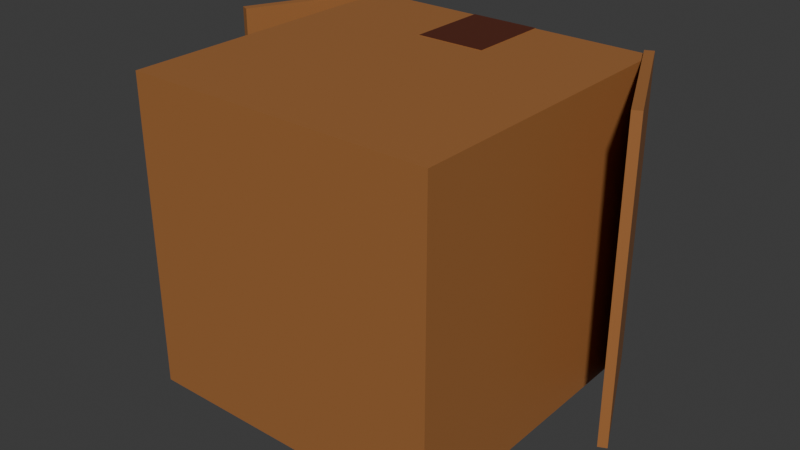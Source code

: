 # Source: CardBoardBox.blend  (saved by Blender 4.3.34; exported with 4.5.12 LTS)
import bpy
from mathutils import Matrix  # noqa: F401  (used for matrix-valued properties, if any)

bpy.ops.wm.read_factory_settings(use_empty=True)
scene = bpy.context.scene
scene.name = 'Scene'

# ---- collections
col_collection = bpy.data.collections.new('Collection'); scene.collection.children.link(col_collection)

# ---- materials (node trees are filled in below, after node groups)
mat_open_cardboard_box_material = bpy.data.materials.new('Open Cardboard Box Material')
mat_open_cardboard_box_material.alpha_threshold = 0.0
mat_open_cardboard_box_material.roughness = 0.5
mat_open_cardboard_box_material.line_color = (0.0, 0.0, 0.0, 1.0)
mat_open_cardboard_box_tape_material = bpy.data.materials.new('Open Cardboard Box Tape Material')
mat_open_cardboard_box_tape_material.alpha_threshold = 0.0
mat_open_cardboard_box_tape_material.roughness = 0.5
mat_open_cardboard_box_tape_material.line_color = (0.0, 0.0, 0.0, 1.0)

# ---- material node trees
mat_open_cardboard_box_material.use_nodes = True; mat_open_cardboard_box_material.node_tree.nodes.clear()
_N = mat_open_cardboard_box_material.node_tree.nodes; _L = mat_open_cardboard_box_material.node_tree.links
n0 = _N.new('ShaderNodeOutputMaterial'); n0.name = 'Material Output'; n0.location = (300, 300)
n1 = _N.new('ShaderNodeBsdfPrincipled'); n1.name = 'Principled BSDF'; n1.location = (10, 300)
n1.inputs[0].default_value = (0.3589, 0.1457, 0.04485, 1.0)
n1.inputs[3].default_value = 1.45
_L.new(n1.outputs[0], n0.inputs[0])
n0.is_active_output = True
mat_open_cardboard_box_tape_material.use_nodes = True; mat_open_cardboard_box_tape_material.node_tree.nodes.clear()
_N = mat_open_cardboard_box_tape_material.node_tree.nodes; _L = mat_open_cardboard_box_tape_material.node_tree.links
n0 = _N.new('ShaderNodeOutputMaterial'); n0.name = 'Material Output'; n0.location = (300, 300)
n1 = _N.new('ShaderNodeBsdfPrincipled'); n1.name = 'Principled BSDF'; n1.location = (10, 300)
n1.inputs[0].default_value = (0.09559, 0.02158, 0.01013, 1.0)
n1.inputs[3].default_value = 1.45
_L.new(n1.outputs[0], n0.inputs[0])
n0.is_active_output = True

# ---- world
world_world = bpy.data.worlds.new('World'); scene.world = world_world
world_world.use_nodes = True; world_world.node_tree.nodes.clear()
_N = world_world.node_tree.nodes; _L = world_world.node_tree.links
n0 = _N.new('ShaderNodeOutputWorld'); n0.name = 'World Output'; n0.location = (300, 300)
n1 = _N.new('ShaderNodeBackground'); n1.name = 'Background'; n1.location = (10, 300)
n1.inputs[0].default_value = (0.05088, 0.05088, 0.05088, 1.0)
_L.new(n1.outputs[0], n0.inputs[0])
n0.is_active_output = True
world_world.color = (0.05088, 0.05088, 0.05088)
world_world.sun_shadow_jitter_overblur = 0.0

# ---- meshes
me_cube_002 = bpy.data.meshes.new('Cube.002')
me_cube_002.from_pydata([(-0.045, 0.0997, -0.1995), (-0.045, 0.2095, -0.1995), (-0.045, 0.0997, -0.2004), (-0.045, 0.2095, -0.2004), (0.045, 0.0997, -0.1995), (0.045, 0.2095, -0.1995), (0.045, 0.0997, -0.2004), (0.045, 0.2095, -0.2004), (-0.045, 0.0997, 0.1995), (-0.045, 0.2095, 0.1995), (-0.045, 0.0997, 0.2004), (-0.045, 0.2095, 0.2004), (0.045, 0.0997, 0.1995), (0.045, 0.2095, 0.1995), (0.045, 0.0997, 0.2004), (0.045, 0.2095, 0.2004), (-0.2702, 0.03592, -0.204), (-0.281, 0.04099, -0.204), (-0.2702, 0.03592, 0.204), (-0.281, 0.04099, 0.204), (-0.1899, 0.2081, -0.204), (-0.2007, 0.2132, -0.204), (-0.1899, 0.2081, 0.204), (-0.2007, 0.2132, 0.204), (0.2702, 0.03592, -0.204), (0.281, 0.04099, -0.204), (0.2702, 0.03592, 0.204), (0.281, 0.04099, 0.204), (0.1899, 0.2081, -0.204), (0.2007, 0.2132, -0.204), (0.1899, 0.2081, 0.204), (0.2007, 0.2132, 0.204), (0.2, 0.2087, -0.2), (0.2, -0.1913, -0.2), (0.19, -0.1609, -0.19), (0.2, 0.2087, 0.2), (0.2, -0.1913, 0.2), (0.19, -0.1609, 0.19), (-0.2, 0.2087, -0.2), (-0.2, -0.1913, -0.2), (-0.19, -0.1609, -0.19), (-0.2, 0.2087, 0.2), (-0.2, -0.1913, 0.2), (-0.19, -0.1609, 0.19), (-0.19, 0.2087, 0.19), (0.19, 0.2087, -0.19), (-0.19, 0.2087, -0.19), (0.19, 0.2087, 0.19)], [], [(0, 1, 3, 2), (2, 3, 7, 6), (6, 7, 5, 4), (4, 5, 1, 0), (2, 6, 4, 0), (7, 3, 1, 5), (8, 10, 11, 9), (10, 14, 15, 11), (14, 12, 13, 15), (12, 8, 9, 13), (10, 8, 12, 14), (15, 13, 9, 11), (16, 20, 22, 18), (19, 18, 22, 23), (23, 22, 20, 21), (21, 17, 19, 23), (17, 16, 18, 19), (21, 20, 16, 17), (24, 26, 30, 28), (27, 31, 30, 26), (31, 29, 28, 30), (29, 31, 27, 25), (25, 27, 26, 24), (29, 25, 24, 28), (38, 41, 35, 47, 44, 46), (35, 32, 38, 46, 45, 47), (36, 35, 41, 42), (42, 41, 38, 39), (39, 33, 36, 42), (33, 32, 35, 36), (39, 38, 32, 33), (37, 43, 44, 47), (44, 43, 40, 46), (40, 43, 37, 34), (34, 37, 47, 45), (46, 40, 34, 45)])
me_cube_002.polygons.foreach_set('material_index', [1, 2, 1, 1, 1, 1, 1, 2, 1, 1, 1, 1, 1, 1, 1, 1, 1, 1, 1, 1, 1, 1, 1, 1, 1, 1, 1, 1, 1, 1, 1, 1, 1, 1, 1, 1])
_uv = me_cube_002.uv_layers.new(name='UVMap')
_uv.uv.foreach_set('vector', [0.375, 0.0, 0.625, 0.0, 0.625, 0.25, 0.375, 0.25, 0.375, 0.25, 0.625, 0.25, 0.625, 0.5, 0.375, 0.5, 0.375, 0.5, 0.625, 0.5, 0.625, 0.75, 0.375, 0.75, 0.375, 0.75, 0.625, 0.75, 0.625, 1.0, 0.375, 1.0, 0.125, 0.5, 0.375, 0.5, 0.375, 0.75, 0.125, 0.75, 0.625, 0.5, 0.875, 0.5, 0.875, 0.75, 0.625, 0.75, 0.375, 0.0, 0.375, 0.25, 0.625, 0.25, 0.625, 0.0, 0.375, 0.25, 0.375, 0.5, 0.625, 0.5, 0.625, 0.25, 0.375, 0.5, 0.375, 0.75, 0.625, 0.75, 0.625, 0.5, 0.375, 0.75, 0.375, 1.0, 0.625, 1.0, 0.625, 0.75, 0.125, 0.5, 0.125, 0.75, 0.375, 0.75, 0.375, 0.5, 0.625, 0.5, 0.625, 0.75, 0.875, 0.75, 0.875, 0.5, 0.625, 0.5, 0.875, 0.5, 0.875, 0.75, 0.625, 0.75, 0.375, 0.75, 0.625, 0.75, 0.625, 1.0, 0.375, 1.0, 0.375, 0.0, 0.625, 0.0, 0.625, 0.25, 0.375, 0.25, 0.125, 0.5, 0.375, 0.5, 0.375, 0.75, 0.125, 0.75, 0.375, 0.5, 0.625, 0.5, 0.625, 0.75, 0.375, 0.75, 0.375, 0.25, 0.625, 0.25, 0.625, 0.5, 0.375, 0.5, 0.625, 0.5, 0.625, 0.75, 0.875, 0.75, 0.875, 0.5, 0.375, 0.75, 0.375, 1.0, 0.625, 1.0, 0.625, 0.75, 0.375, 0.0, 0.375, 0.25, 0.625, 0.25, 0.625, 0.0, 0.125, 0.5, 0.125, 0.75, 0.375, 0.75, 0.375, 0.5, 0.375, 0.5, 0.375, 0.75, 0.625, 0.75, 0.625, 0.5, 0.375, 0.25, 0.375, 0.5, 0.625, 0.5, 0.625, 0.25, 0.875, 0.5, 0.875, 0.75, 0.625, 0.75, 0.6312, 0.7437, 0.8688, 0.7437, 0.8688, 0.5063, 0.625, 0.75, 0.625, 0.5, 0.875, 0.5, 0.8688, 0.5063, 0.6312, 0.5062, 0.6312, 0.7437, 0.375, 0.75, 0.625, 0.75, 0.625, 1.0, 0.375, 1.0, 0.375, 0.0, 0.625, 0.0, 0.625, 0.25, 0.375, 0.25, 0.125, 0.5, 0.375, 0.5, 0.375, 0.75, 0.125, 0.75, 0.375, 0.5, 0.625, 0.5, 0.625, 0.75, 0.375, 0.75, 0.375, 0.25, 0.625, 0.25, 0.625, 0.5, 0.375, 0.5, 0.375, 0.75, 0.375, 1.0, 0.6181, 1.0, 0.6181, 0.75, 0.6181, 0.0, 0.375, 0.0, 0.375, 0.25, 0.6181, 0.25, 0.125, 0.5, 0.125, 0.75, 0.375, 0.75, 0.375, 0.5, 0.375, 0.5, 0.375, 0.75, 0.6181, 0.75, 0.6181, 0.5, 0.6181, 0.25, 0.375, 0.25, 0.375, 0.5, 0.6181, 0.5])
me_cube_002.materials.append(None)
me_cube_002.materials.append(mat_open_cardboard_box_material)
me_cube_002.materials.append(mat_open_cardboard_box_tape_material)
me_cube_002.update()

# ---- objects
ob_open_cardboard_box = bpy.data.objects.new('Open Cardboard Box', me_cube_002)

# ---- transforms, parenting, visibility, modifiers, constraints
ob_open_cardboard_box.location = (0.0, 0.0, 0.0)

# ---- collection membership
col_collection.objects.link(ob_open_cardboard_box)

# ---- scene / render settings (as saved in the file)
scene.frame_start = 1; scene.frame_end = 250; scene.frame_set(1)
scene.render.engine = 'BLENDER_EEVEE_NEXT'
bpy.context.view_layer.update()

# ---- added for rendering (the .blend has no active camera and no usable light): camera, sun
cam_auto = bpy.data.cameras.new('AutoCamera')
cam_auto.lens = 50.0
cam_auto.sensor_width = 36.0
cam_auto.clip_end = 1000.0
ob_auto_camera = bpy.data.objects.new('AutoCamera', cam_auto)
scene.collection.objects.link(ob_auto_camera)
ob_auto_camera.location = (0.743641, -0.881428, 0.594913)
ob_auto_camera.rotation_euler = (1.09748, -7.21219e-08, 0.694738)
scene.camera = ob_auto_camera
light_auto_sun = bpy.data.lights.new('AutoSun', 'SUN')
light_auto_sun.energy = 3.0
light_auto_sun.angle = 0.0523599
ob_auto_sun = bpy.data.objects.new('AutoSun', light_auto_sun)
scene.collection.objects.link(ob_auto_sun)
ob_auto_sun.rotation_euler = (0.872665, 0.174533, 0.523599)
bpy.context.view_layer.update()
